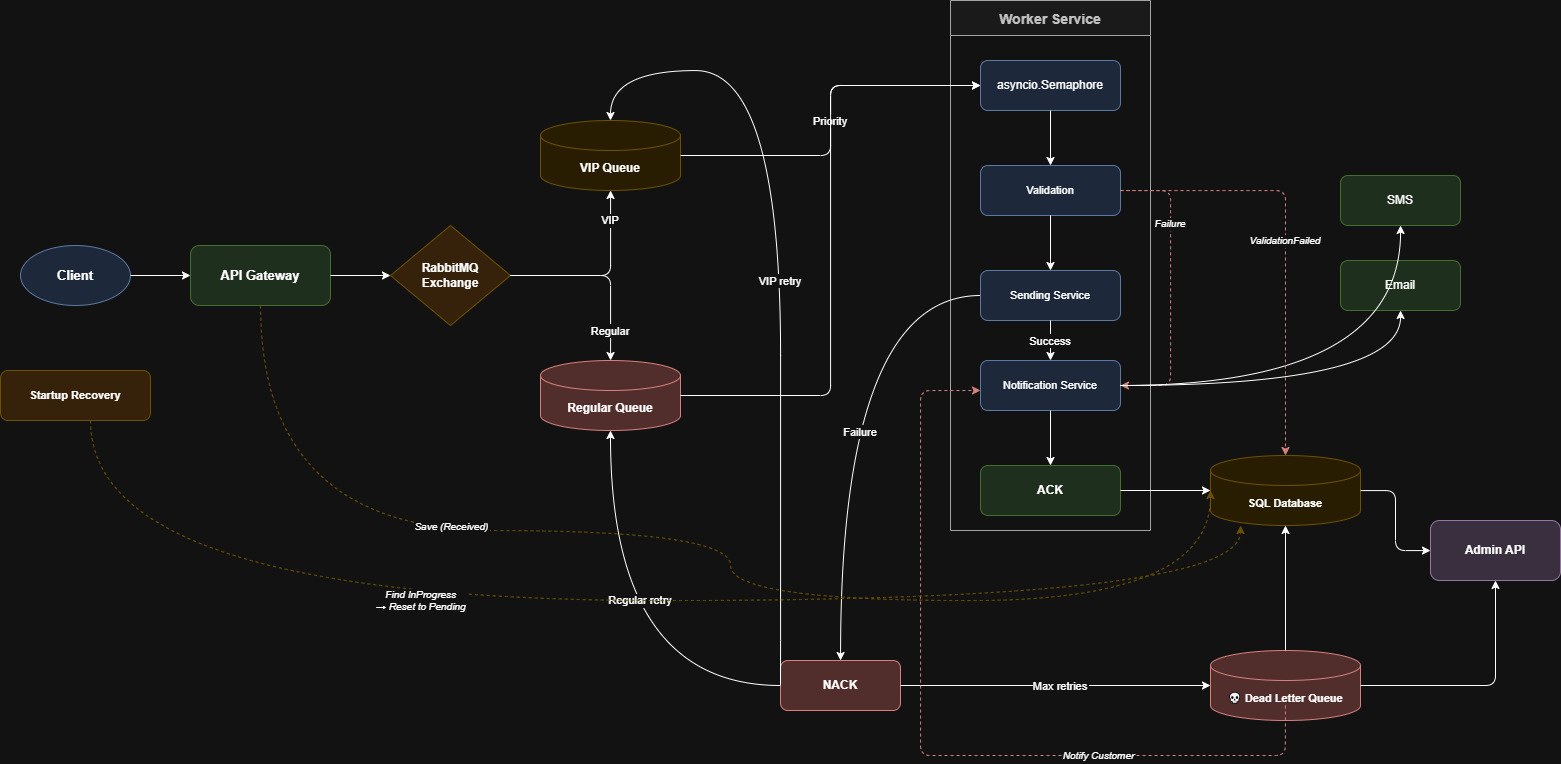

The diagram above was exported from draw.io. Its source (the exported page's mxGraphModel, read from the mxfile embedded in the PNG):
<mxGraphModel dx="1585" dy="877" grid="1" gridSize="10" guides="1" tooltips="1" connect="1" arrows="1" fold="1" page="1" pageScale="1" pageWidth="1654" pageHeight="1169" math="0" shadow="0">
  <root>
    <mxCell id="0" />
    <mxCell id="1" parent="0" />
    <mxCell id="2" parent="1" style="ellipse;whiteSpace=wrap;html=1;fillColor=#dae8fc;strokeColor=#6c8ebf;fontSize=13;fontStyle=1;" value="&lt;div&gt;&lt;span style=&quot;background-color: transparent; color: light-dark(rgb(0, 0, 0), rgb(255, 255, 255));&quot;&gt;Client&lt;/span&gt;&lt;/div&gt;" vertex="1">
      <mxGeometry height="60" width="110" x="40" y="275" as="geometry" />
    </mxCell>
    <mxCell id="3" parent="1" style="rounded=1;whiteSpace=wrap;html=1;fillColor=#d5e8d4;strokeColor=#82b366;fontSize=13;fontStyle=1;" value="API Gateway" vertex="1">
      <mxGeometry height="60" width="140" x="210" y="275" as="geometry" />
    </mxCell>
    <mxCell id="4" parent="1" style="rhombus;whiteSpace=wrap;html=1;fillColor=#ffe6cc;strokeColor=#d6b656;fontSize=12;fontStyle=1;" value="RabbitMQ&#10;Exchange" vertex="1">
      <mxGeometry height="100" width="120" x="410" y="255" as="geometry" />
    </mxCell>
    <mxCell id="5" parent="1" style="shape=cylinder3;whiteSpace=wrap;html=1;boundedLbl=1;backgroundOutline=1;size=15;fillColor=#fff2cc;strokeColor=#d6b656;fontSize=12;fontStyle=1;" value="VIP Queue" vertex="1">
      <mxGeometry height="70" width="140" x="560" y="150" as="geometry" />
    </mxCell>
    <mxCell id="6" parent="1" style="shape=cylinder3;whiteSpace=wrap;html=1;boundedLbl=1;backgroundOutline=1;size=15;fillColor=#f8cecc;strokeColor=#b85450;fontSize=12;fontStyle=1;" value="Regular Queue" vertex="1">
      <mxGeometry height="70" width="140" x="560" y="390" as="geometry" />
    </mxCell>
    <mxCell id="7" parent="1" style="swimlane;startSize=35;fillColor=#f5f5f5;strokeColor=#555555;fontColor=#333333;fontStyle=1;fontSize=14;" value="Worker Service" vertex="1">
      <mxGeometry height="530" width="200" x="970" y="30" as="geometry" />
    </mxCell>
    <mxCell id="8" parent="7" style="rounded=1;whiteSpace=wrap;html=1;fillColor=#dae8fc;strokeColor=#6c8ebf;fontSize=11;" value="&lt;span style=&quot;font-size:9.0pt;line-height:115%;&lt;br/&gt;font-family:&amp;quot;Arial&amp;quot;,sans-serif;mso-ascii-theme-font:minor-bidi;mso-fareast-font-family:&lt;br/&gt;&amp;quot;MS Mincho&amp;quot;;mso-fareast-theme-font:minor-fareast;mso-hansi-theme-font:minor-bidi;&lt;br/&gt;mso-bidi-theme-font:minor-bidi;mso-ansi-language:EN-US;mso-fareast-language:&lt;br/&gt;EN-US;mso-bidi-language:AR-SA&quot;&gt;asyncio.Semaphore&lt;/span&gt;" vertex="1">
      <mxGeometry height="50" width="140" x="30" y="60" as="geometry" />
    </mxCell>
    <mxCell id="9" parent="7" style="rounded=1;whiteSpace=wrap;html=1;fillColor=#dae8fc;strokeColor=#6c8ebf;fontSize=11;" value="Validation" vertex="1">
      <mxGeometry height="50" width="140" x="30" y="165" as="geometry" />
    </mxCell>
    <mxCell id="10" parent="7" style="rounded=1;whiteSpace=wrap;html=1;fillColor=#dae8fc;strokeColor=#6c8ebf;fontSize=11;" value="Sending Service" vertex="1">
      <mxGeometry height="50" width="140" x="30" y="270" as="geometry" />
    </mxCell>
    <mxCell id="11" parent="7" style="rounded=1;whiteSpace=wrap;html=1;fillColor=#dae8fc;strokeColor=#6c8ebf;fontSize=11;" value="&lt;div&gt;&lt;span style=&quot;background-color: transparent; color: light-dark(rgb(0, 0, 0), rgb(255, 255, 255));&quot;&gt;Notification Service&lt;/span&gt;&lt;/div&gt;" vertex="1">
      <mxGeometry height="50" width="140" x="30" y="360" as="geometry" />
    </mxCell>
    <mxCell id="12" parent="7" style="rounded=1;whiteSpace=wrap;html=1;fillColor=#d5e8d4;strokeColor=#82b366;fontSize=12;fontStyle=1;" value="ACK" vertex="1">
      <mxGeometry height="50" width="140" x="30" y="465" as="geometry" />
    </mxCell>
    <mxCell id="36" edge="1" parent="7" source="8" style="edgeStyle=orthogonalEdgeStyle;" target="9">
      <mxGeometry relative="1" as="geometry" />
    </mxCell>
    <mxCell id="37" edge="1" parent="7" source="9" style="edgeStyle=orthogonalEdgeStyle;" target="10">
      <mxGeometry relative="1" as="geometry" />
    </mxCell>
    <mxCell id="38" edge="1" parent="7" source="10" style="edgeStyle=orthogonalEdgeStyle;" target="11" value="Success">
      <mxGeometry relative="1" as="geometry" />
    </mxCell>
    <mxCell id="39" edge="1" parent="7" source="11" style="edgeStyle=orthogonalEdgeStyle;" target="12">
      <mxGeometry relative="1" as="geometry" />
    </mxCell>
    <mxCell id="52" edge="1" parent="7" source="9" style="edgeStyle=orthogonalEdgeStyle;dashed=1;strokeColor=#b85450;fontStyle=2;fontSize=10;exitX=1;exitY=0.5;exitDx=0;exitDy=0;entryX=1;entryY=0.5;entryDx=0;entryDy=0;" target="11" value="Failure">
      <mxGeometry relative="1" x="-0.442" as="geometry">
        <mxPoint as="offset" />
        <Array as="points">
          <mxPoint x="220" y="190" />
          <mxPoint x="220" y="385" />
        </Array>
      </mxGeometry>
    </mxCell>
    <mxCell id="13" parent="1" style="rounded=1;whiteSpace=wrap;html=1;fillColor=#f8cecc;strokeColor=#b85450;fontSize=12;fontStyle=1;" value="&lt;div&gt;&lt;span style=&quot;background-color: transparent; color: light-dark(rgb(0, 0, 0), rgb(255, 255, 255));&quot;&gt;NACK&lt;/span&gt;&lt;/div&gt;" vertex="1">
      <mxGeometry height="50" width="120" x="800" y="690" as="geometry" />
    </mxCell>
    <mxCell id="14" parent="1" style="rounded=1;whiteSpace=wrap;html=1;fillColor=#d5e8d4;strokeColor=#82b366;fontSize=12;" value="SMS" vertex="1">
      <mxGeometry height="50" width="120" x="1360" y="205" as="geometry" />
    </mxCell>
    <mxCell id="15" parent="1" style="rounded=1;whiteSpace=wrap;html=1;fillColor=#d5e8d4;strokeColor=#82b366;fontSize=12;" value="&lt;div&gt;&lt;span style=&quot;background-color: transparent; color: light-dark(rgb(0, 0, 0), rgb(255, 255, 255));&quot;&gt;Email&lt;/span&gt;&lt;/div&gt;" vertex="1">
      <mxGeometry height="50" width="120" x="1360" y="290" as="geometry" />
    </mxCell>
    <mxCell id="16" parent="1" style="shape=cylinder3;whiteSpace=wrap;html=1;boundedLbl=1;backgroundOutline=1;size=15;fillColor=#f8cecc;strokeColor=#b85450;fontSize=11;fontStyle=1;" value="💀 Dead Letter Queue" vertex="1">
      <mxGeometry height="70" width="150" x="1230" y="680" as="geometry" />
    </mxCell>
    <mxCell id="17" parent="1" style="shape=cylinder3;whiteSpace=wrap;html=1;boundedLbl=1;backgroundOutline=1;size=15;fillColor=#fff2cc;strokeColor=#d6b656;fontSize=11;fontStyle=1;" value="&lt;div&gt;&lt;span style=&quot;background-color: transparent; color: light-dark(rgb(0, 0, 0), rgb(255, 255, 255));&quot;&gt;SQL Database&lt;/span&gt;&lt;/div&gt;" vertex="1">
      <mxGeometry height="70" width="150" x="1230" y="485" as="geometry" />
    </mxCell>
    <mxCell id="18" parent="1" style="rounded=1;whiteSpace=wrap;html=1;fillColor=#e1d5e7;strokeColor=#9673a6;fontSize=12;fontStyle=1;" value="&lt;div&gt;&lt;span style=&quot;background-color: transparent; color: light-dark(rgb(0, 0, 0), rgb(255, 255, 255));&quot;&gt;Admin API&lt;/span&gt;&lt;/div&gt;" vertex="1">
      <mxGeometry height="60" width="130" x="1450" y="550" as="geometry" />
    </mxCell>
    <mxCell id="30" edge="1" parent="1" source="2" style="edgeStyle=orthogonalEdgeStyle;" target="3">
      <mxGeometry relative="1" as="geometry" />
    </mxCell>
    <mxCell id="31" edge="1" parent="1" source="3" style="edgeStyle=orthogonalEdgeStyle;" target="4">
      <mxGeometry relative="1" as="geometry" />
    </mxCell>
    <mxCell id="32" edge="1" parent="1" source="4" style="edgeStyle=orthogonalEdgeStyle;" target="5" value="VIP">
      <mxGeometry relative="1" x="0.6759" as="geometry">
        <mxPoint as="offset" />
      </mxGeometry>
    </mxCell>
    <mxCell id="33" edge="1" parent="1" source="4" style="edgeStyle=orthogonalEdgeStyle;" target="6" value="Regular">
      <mxGeometry relative="1" x="0.6757" as="geometry">
        <mxPoint as="offset" />
      </mxGeometry>
    </mxCell>
    <mxCell id="34" edge="1" parent="1" source="5" style="edgeStyle=orthogonalEdgeStyle;entryX=0;entryY=0.5;entryDx=0;entryDy=0;" target="8" value="Priority">
      <mxGeometry relative="1" as="geometry" />
    </mxCell>
    <mxCell id="35" edge="1" parent="1" source="6" style="edgeStyle=orthogonalEdgeStyle;entryX=0;entryY=0.5;entryDx=0;entryDy=0;" target="8">
      <mxGeometry relative="1" as="geometry" />
    </mxCell>
    <mxCell id="40" edge="1" parent="1" source="10" style="edgeStyle=orthogonalEdgeStyle;rounded=0;curved=1;exitX=0;exitY=0.5;exitDx=0;exitDy=0;" target="13" value="Failure">
      <mxGeometry relative="1" x="0.0891" y="20" as="geometry">
        <mxPoint y="1" as="offset" />
      </mxGeometry>
    </mxCell>
    <mxCell id="41" edge="1" parent="1" source="11" style="edgeStyle=orthogonalEdgeStyle;rounded=0;curved=1;" target="14">
      <mxGeometry relative="1" as="geometry" />
    </mxCell>
    <mxCell id="42" edge="1" parent="1" source="11" style="edgeStyle=orthogonalEdgeStyle;rounded=0;curved=1;" target="15">
      <mxGeometry relative="1" as="geometry" />
    </mxCell>
    <mxCell id="43" edge="1" parent="1" source="13" style="edgeStyle=orthogonalEdgeStyle;exitX=0;exitY=0.5;exitDx=0;exitDy=0;entryX=0.5;entryY=0;entryDx=0;entryDy=0;curved=1;entryPerimeter=0;" target="5" value="VIP retry">
      <mxGeometry relative="1" x="-0.0299" as="geometry">
        <mxPoint as="offset" />
        <Array as="points">
          <mxPoint x="800" y="715" />
          <mxPoint x="800" y="670" />
          <mxPoint x="795" y="670" />
          <mxPoint x="800" y="640" />
          <mxPoint x="795" y="100" />
          <mxPoint x="630" y="100" />
        </Array>
      </mxGeometry>
    </mxCell>
    <mxCell id="44" edge="1" parent="1" source="13" style="edgeStyle=orthogonalEdgeStyle;exitX=0;exitY=0.5;exitDx=0;exitDy=0;entryX=0.5;entryY=1;entryDx=0;entryDy=0;curved=1;entryPerimeter=0;" target="6" value="Regular retry">
      <mxGeometry relative="1" x="0.2001" y="-30" as="geometry">
        <mxPoint as="offset" />
      </mxGeometry>
    </mxCell>
    <mxCell id="45" edge="1" parent="1" source="13" style="edgeStyle=orthogonalEdgeStyle;" target="16" value="Max retries">
      <mxGeometry relative="1" x="0.0323" as="geometry">
        <mxPoint as="offset" />
      </mxGeometry>
    </mxCell>
    <mxCell id="46" edge="1" parent="1" source="12" style="edgeStyle=orthogonalEdgeStyle;" target="17">
      <mxGeometry relative="1" as="geometry" />
    </mxCell>
    <mxCell id="47" edge="1" parent="1" source="16" style="edgeStyle=orthogonalEdgeStyle;" target="17">
      <mxGeometry relative="1" as="geometry" />
    </mxCell>
    <mxCell id="48" edge="1" parent="1" source="17" style="edgeStyle=orthogonalEdgeStyle;" target="18">
      <mxGeometry relative="1" as="geometry" />
    </mxCell>
    <mxCell id="49" edge="1" parent="1" source="16" style="edgeStyle=orthogonalEdgeStyle;" target="18">
      <mxGeometry relative="1" as="geometry" />
    </mxCell>
    <mxCell id="50" edge="1" parent="1" source="3" style="edgeStyle=orthogonalEdgeStyle;dashed=1;strokeColor=#d6b656;fontStyle=2;fontSize=10;entryX=0;entryY=0.5;entryDx=0;entryDy=0;entryPerimeter=0;rounded=0;curved=1;" target="17" value="&#10;Save (Received)">
      <mxGeometry relative="1" x="-0.3875" y="10" as="geometry">
        <mxPoint x="1" as="offset" />
        <Array as="points">
          <mxPoint x="280" y="560" />
          <mxPoint x="750" y="560" />
          <mxPoint x="750" y="630" />
          <mxPoint x="1230" y="630" />
        </Array>
      </mxGeometry>
    </mxCell>
    <mxCell id="51" edge="1" parent="1" source="9" style="edgeStyle=orthogonalEdgeStyle;dashed=1;strokeColor=#b85450;fontStyle=2;fontSize=10;" target="17" value="ValidationFailed">
      <mxGeometry relative="1" as="geometry" />
    </mxCell>
    <mxCell id="53" edge="1" parent="1" style="edgeStyle=orthogonalEdgeStyle;dashed=1;strokeColor=#b85450;fontStyle=2;fontSize=10;" value="Notify Customer">
      <mxGeometry relative="1" x="-0.4406" as="geometry">
        <mxPoint x="-1" as="offset" />
        <Array as="points">
          <mxPoint x="1305" y="784.95" />
          <mxPoint x="940" y="784.95" />
          <mxPoint x="940" y="419.95" />
        </Array>
        <mxPoint x="1304.947368421053" y="734.95" as="sourcePoint" />
        <mxPoint x="1000" y="420.0026315789474" as="targetPoint" />
      </mxGeometry>
    </mxCell>
    <mxCell id="54" parent="1" style="rounded=1;whiteSpace=wrap;html=1;fillColor=#ffe6cc;strokeColor=#d6b656;fontSize=11;fontStyle=1;" value="Startup Recovery" vertex="1">
      <mxGeometry height="50" width="150" x="20" y="400" as="geometry" />
    </mxCell>
    <mxCell id="55" edge="1" parent="1" source="54" style="edgeStyle=orthogonalEdgeStyle;dashed=1;strokeColor=#d6b656;fontStyle=2;fontSize=10;rounded=0;curved=1;" target="17" value="Find InProgress&#10;→ Reset to Pending">
      <mxGeometry relative="1" x="-0.2727" as="geometry">
        <mxPoint as="offset" />
        <Array as="points">
          <mxPoint x="110" y="630" />
          <mxPoint x="1260" y="630" />
        </Array>
      </mxGeometry>
    </mxCell>
  </root>
</mxGraphModel>